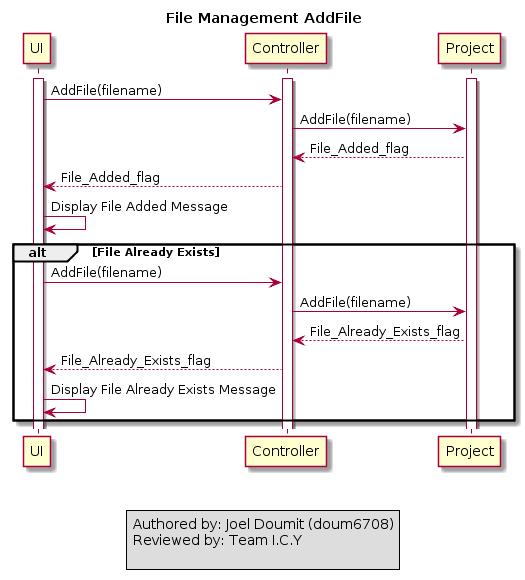

The diagram above was rendered by PlantUML. Its source (embedded in the PNG):
@startuml
title File Management AddFile

activate UI
activate Controller
activate Project
UI -> Controller : AddFile(filename)
Controller -> Project : AddFile(filename)
Project --> Controller : File_Added_flag
Controller --> UI : File_Added_flag
UI -> UI : Display File Added Message

    alt File Already Exists
    UI -> Controller : AddFile(filename)
Controller -> Project : AddFile(filename)
Project --> Controller : File_Already_Exists_flag
Controller --> UI : File_Already_Exists_flag
UI -> UI : Display File Already Exists Message
    end

    legend center
Authored by: Joel Doumit (doum6708)
Reviewed by: Team I.C.Y

endlegend
@enduml